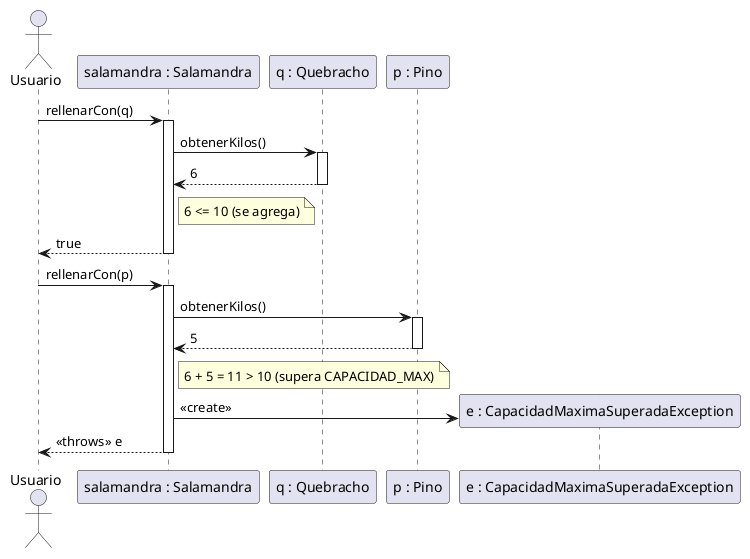

The diagram above was rendered by PlantUML. Its source (embedded in the PNG):
@startuml
actor Usuario
participant "salamandra : Salamandra" as S
participant "q : Quebracho" as Q
participant "p : Pino" as P

Usuario -> S : rellenarCon(q)
activate S
S -> Q : obtenerKilos()
activate Q
Q --> S : 6
deactivate Q
note right of S : 6 <= 10 (se agrega)
S --> Usuario : true
deactivate S

Usuario -> S : rellenarCon(p)
activate S
S -> P : obtenerKilos()
activate P
P --> S : 5
deactivate P
note right of S : 6 + 5 = 11 > 10 (supera CAPACIDAD_MAX)
create participant "e : CapacidadMaximaSuperadaException" as E
S -> E : <<create>>
S --> Usuario : <<throws>> e
deactivate S
@enduml